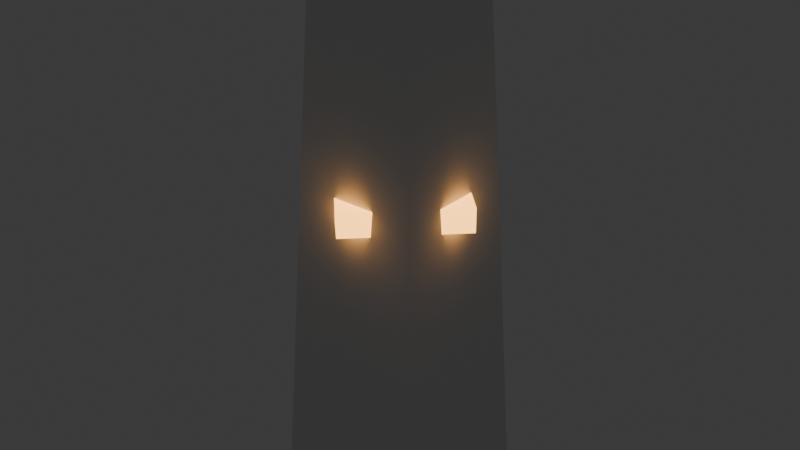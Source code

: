 # Source: prop_ash_monolith.blend  (saved by Blender 5.3.31; exported with 4.5.12 LTS)
import bpy
from mathutils import Matrix  # noqa: F401  (used for matrix-valued properties, if any)

bpy.ops.wm.read_factory_settings(use_empty=True)
scene = bpy.context.scene
scene.name = 'Scene'

# ---- collections
col_collection = bpy.data.collections.new('Collection'); scene.collection.children.link(col_collection)

# ---- materials (node trees are filled in below, after node groups)
mat_mat_rune_glow = bpy.data.materials.new('mat_rune_glow')
mat_mat_obsidian_pact = bpy.data.materials.new('mat_obsidian_pact')

# ---- material node trees
mat_mat_rune_glow.use_nodes = True; mat_mat_rune_glow.node_tree.nodes.clear()
_N = mat_mat_rune_glow.node_tree.nodes; _L = mat_mat_rune_glow.node_tree.links
n0 = _N.new('ShaderNodeBsdfPrincipled'); n0.name = 'Principled BSDF'; n0.location = (-200, 100)
n0.inputs[0].default_value = (0.9, 0.4, 0.1, 1.0)
n0.inputs[2].default_value = 0.2
n0.inputs[10].default_value = 0.005
n0.inputs[27].default_value = (1.0, 0.45, 0.1, 1.0)
n0.inputs[28].default_value = 4.0
n1 = _N.new('ShaderNodeOutputMaterial'); n1.name = 'Material Output'; n1.location = (200, 100)
_L.new(n0.outputs[0], n1.inputs[0])
n1.is_active_output = True
mat_mat_obsidian_pact.use_nodes = True; mat_mat_obsidian_pact.node_tree.nodes.clear()
_N = mat_mat_obsidian_pact.node_tree.nodes; _L = mat_mat_obsidian_pact.node_tree.links
n0 = _N.new('ShaderNodeBsdfPrincipled'); n0.name = 'Principled BSDF'; n0.location = (-200, 100)
n0.inputs[0].default_value = (0.1, 0.09, 0.11, 1.0)
n0.inputs[1].default_value = 0.2
n0.inputs[2].default_value = 0.35
n0.inputs[10].default_value = 0.005
n1 = _N.new('ShaderNodeOutputMaterial'); n1.name = 'Material Output'; n1.location = (200, 100)
_L.new(n0.outputs[0], n1.inputs[0])
n1.is_active_output = True

# ---- world
world_world = bpy.data.worlds.new('World'); scene.world = world_world
world_world.use_nodes = True; world_world.node_tree.nodes.clear()
_N = world_world.node_tree.nodes; _L = world_world.node_tree.links
n0 = _N.new('ShaderNodeOutputWorld'); n0.name = 'World Output'; n0.location = (200, 100)
n1 = _N.new('ShaderNodeBackground'); n1.name = 'Background'; n1.location = (-200, 100)
n1.inputs[0].default_value = (0.05088, 0.05088, 0.05088, 1.0)
_L.new(n1.outputs[0], n0.inputs[0])
n0.is_active_output = True
world_world.color = (0.05088, 0.05088, 0.05088)
world_world.sun_shadow_jitter_overblur = 0.0

# ---- meshes
me_cone = bpy.data.meshes.new('Cone')
me_cone.from_pydata([(-0.495, 0.495, 0.0), (-0.3182, 0.3182, 3.6), (0.495, 0.495, 0.0), (0.3182, 0.3182, 3.6), (0.495, -0.495, 0.0), (0.3182, -0.3182, 3.6), (-0.495, -0.495, 0.0), (-0.3182, -0.3182, 3.6), (0.0, -0.5303, 1.925), (0.0, -0.5303, 2.075), (-0.5303, 0.0, 1.925), (-0.5303, 0.0, 2.075), (0.5303, 0.0, 1.925), (0.5303, 0.0, 2.075), (0.0, 0.5303, 1.925), (0.0, 0.5303, 2.075)], [], [(0, 1, 3, 2), (2, 3, 5, 4), (3, 1, 7, 5), (4, 5, 7, 6), (6, 7, 1, 0), (0, 2, 4, 6), (8, 9, 11, 10), (10, 11, 15, 14), (14, 15, 13, 12), (12, 13, 9, 8), (10, 14, 12, 8), (15, 11, 9, 13)])
me_cone.polygons.foreach_set('material_index', [0, 0, 0, 0, 0, 0, 1, 1, 1, 1, 1, 1])
_uv = me_cone.uv_layers.new(name='UVMap')
_uv.uv.foreach_set('vector', [1.0, 0.5, 1.0, 1.0, 0.75, 1.0, 0.75, 0.5, 0.75, 0.5, 0.75, 1.0, 0.5, 1.0, 0.5, 0.5, 0.49, 0.25, 0.25, 0.49, 0.01, 0.25, 0.25, 0.01, 0.5, 0.5, 0.5, 1.0, 0.25, 1.0, 0.25, 0.5, 0.25, 0.5, 0.25, 1.0, 0.0, 1.0, 0.0, 0.5, 0.75, 0.49, 0.99, 0.25, 0.75, 0.01, 0.51, 0.25, 0.375, 0.0, 0.625, 0.0, 0.625, 0.25, 0.375, 0.25, 0.375, 0.25, 0.625, 0.25, 0.625, 0.5, 0.375, 0.5, 0.375, 0.5, 0.625, 0.5, 0.625, 0.75, 0.375, 0.75, 0.375, 0.75, 0.625, 0.75, 0.625, 1.0, 0.375, 1.0, 0.125, 0.5, 0.375, 0.5, 0.375, 0.75, 0.125, 0.75, 0.625, 0.5, 0.875, 0.5, 0.875, 0.75, 0.625, 0.75])
me_cone.materials.append(None)
me_cone.materials.append(mat_mat_rune_glow)
me_cone.materials.append(mat_mat_obsidian_pact)
me_cone.update()

# ---- objects
ob_prop_ash_monolith = bpy.data.objects.new('prop_ash_monolith', me_cone)

# ---- transforms, parenting, visibility, modifiers, constraints
ob_prop_ash_monolith.location = (0.0, 0.0, 0.0)

# ---- collection membership
col_collection.objects.link(ob_prop_ash_monolith)

# ---- scene / render settings (as saved in the file)
scene.frame_start = 1; scene.frame_end = 250; scene.frame_set(1)
scene.render.engine = 'BLENDER_EEVEE_NEXT'
scene.render.bake_bias = 0.0
scene.render.bake_samples = 0
scene.render.compositor_device = 'GPU'
scene.eevee.use_volume_custom_range = False
scene.eevee.fast_gi_thickness_near = 0.1
scene.eevee.fast_gi_thickness_far = 0.0
scene.eevee.ray_tracing_options.screen_trace_thickness = 0.1
bpy.context.view_layer.update()

# ---- added for rendering (the .blend has no active camera): camera
cam_auto = bpy.data.cameras.new('AutoCamera')
cam_auto.lens = 50.0
cam_auto.sensor_width = 36.0
cam_auto.clip_end = 1000.0
ob_auto_camera = bpy.data.objects.new('AutoCamera', cam_auto)
scene.collection.objects.link(ob_auto_camera)
ob_auto_camera.location = (3.60838, -4.33005, 4.6867)
ob_auto_camera.rotation_euler = (1.09748, -7.21219e-08, 0.694738)
scene.camera = ob_auto_camera
bpy.context.view_layer.update()
